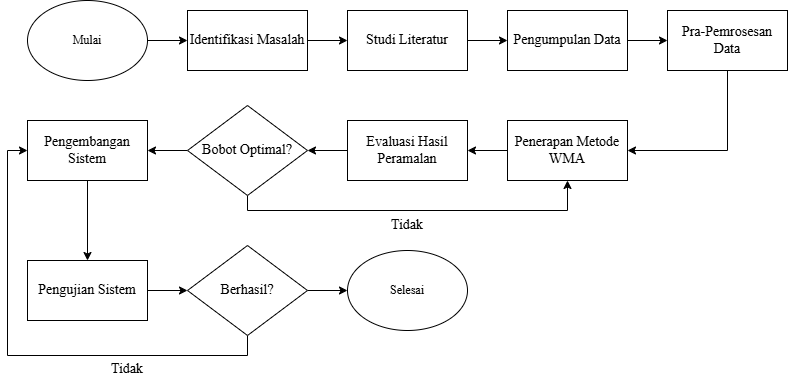

The diagram above was exported from draw.io. Its source (the exported page's mxGraphModel, read from the mxfile embedded in the PNG):
<mxGraphModel dx="1290" dy="557" grid="1" gridSize="10" guides="1" tooltips="1" connect="1" arrows="1" fold="1" page="1" pageScale="1" pageWidth="850" pageHeight="1100" math="0" shadow="0">
  <root>
    <mxCell id="0" />
    <mxCell id="1" parent="0" />
    <mxCell id="s6sb50y7ciFXsLooJbHv-9" style="edgeStyle=orthogonalEdgeStyle;rounded=0;orthogonalLoop=1;jettySize=auto;html=1;entryX=1;entryY=0.5;entryDx=0;entryDy=0;fontFamily=Times New Roman;fontSize=14;" parent="1" edge="1">
      <mxGeometry relative="1" as="geometry">
        <Array as="points">
          <mxPoint x="1060" y="420" />
          <mxPoint x="1320" y="420" />
          <mxPoint x="1320" y="240" />
        </Array>
        <mxPoint x="1280" y="240" as="targetPoint" />
      </mxGeometry>
    </mxCell>
    <mxCell id="Ey1XSruXrXODRt9NCKC0-62" style="edgeStyle=orthogonalEdgeStyle;rounded=0;orthogonalLoop=1;jettySize=auto;html=1;exitX=1;exitY=0.5;exitDx=0;exitDy=0;entryX=0;entryY=0.5;entryDx=0;entryDy=0;" parent="1" source="Ey1XSruXrXODRt9NCKC0-45" target="Ey1XSruXrXODRt9NCKC0-46" edge="1">
      <mxGeometry relative="1" as="geometry" />
    </mxCell>
    <mxCell id="Ey1XSruXrXODRt9NCKC0-45" value="Mulai" style="ellipse;whiteSpace=wrap;html=1;fontFamily=Times New Roman;" parent="1" vertex="1">
      <mxGeometry x="370" y="540" width="120" height="80" as="geometry" />
    </mxCell>
    <mxCell id="Ey1XSruXrXODRt9NCKC0-63" style="edgeStyle=orthogonalEdgeStyle;rounded=0;orthogonalLoop=1;jettySize=auto;html=1;exitX=1;exitY=0.5;exitDx=0;exitDy=0;entryX=0;entryY=0.5;entryDx=0;entryDy=0;" parent="1" source="Ey1XSruXrXODRt9NCKC0-46" target="Ey1XSruXrXODRt9NCKC0-47" edge="1">
      <mxGeometry relative="1" as="geometry" />
    </mxCell>
    <mxCell id="Ey1XSruXrXODRt9NCKC0-46" value="Identifikasi Masalah" style="whiteSpace=wrap;html=1;fontFamily=Times New Roman;fontSize=14;" parent="1" vertex="1">
      <mxGeometry x="530" y="550" width="120" height="60" as="geometry" />
    </mxCell>
    <mxCell id="Ey1XSruXrXODRt9NCKC0-64" style="edgeStyle=orthogonalEdgeStyle;rounded=0;orthogonalLoop=1;jettySize=auto;html=1;exitX=1;exitY=0.5;exitDx=0;exitDy=0;entryX=0;entryY=0.5;entryDx=0;entryDy=0;" parent="1" source="Ey1XSruXrXODRt9NCKC0-47" target="Ey1XSruXrXODRt9NCKC0-48" edge="1">
      <mxGeometry relative="1" as="geometry" />
    </mxCell>
    <mxCell id="Ey1XSruXrXODRt9NCKC0-47" value="Studi Literatur" style="whiteSpace=wrap;html=1;fontFamily=Times New Roman;fontSize=14;" parent="1" vertex="1">
      <mxGeometry x="690" y="550" width="120" height="60" as="geometry" />
    </mxCell>
    <mxCell id="Ey1XSruXrXODRt9NCKC0-65" style="edgeStyle=orthogonalEdgeStyle;rounded=0;orthogonalLoop=1;jettySize=auto;html=1;exitX=1;exitY=0.5;exitDx=0;exitDy=0;entryX=0;entryY=0.5;entryDx=0;entryDy=0;" parent="1" source="Ey1XSruXrXODRt9NCKC0-48" target="Ey1XSruXrXODRt9NCKC0-49" edge="1">
      <mxGeometry relative="1" as="geometry" />
    </mxCell>
    <mxCell id="Ey1XSruXrXODRt9NCKC0-48" value="Pengumpulan Data" style="whiteSpace=wrap;html=1;fontFamily=Times New Roman;fontSize=14;" parent="1" vertex="1">
      <mxGeometry x="850" y="550" width="120" height="60" as="geometry" />
    </mxCell>
    <mxCell id="Ey1XSruXrXODRt9NCKC0-66" style="edgeStyle=orthogonalEdgeStyle;rounded=0;orthogonalLoop=1;jettySize=auto;html=1;exitX=0.5;exitY=1;exitDx=0;exitDy=0;entryX=1;entryY=0.5;entryDx=0;entryDy=0;" parent="1" source="Ey1XSruXrXODRt9NCKC0-49" target="Ey1XSruXrXODRt9NCKC0-50" edge="1">
      <mxGeometry relative="1" as="geometry" />
    </mxCell>
    <mxCell id="Ey1XSruXrXODRt9NCKC0-49" value="Pra-Pemrosesan Data" style="whiteSpace=wrap;html=1;fontFamily=Times New Roman;fontSize=14;" parent="1" vertex="1">
      <mxGeometry x="1010" y="550" width="120" height="60" as="geometry" />
    </mxCell>
    <mxCell id="Ey1XSruXrXODRt9NCKC0-67" style="edgeStyle=orthogonalEdgeStyle;rounded=0;orthogonalLoop=1;jettySize=auto;html=1;exitX=0;exitY=0.5;exitDx=0;exitDy=0;entryX=1;entryY=0.5;entryDx=0;entryDy=0;" parent="1" source="Ey1XSruXrXODRt9NCKC0-50" target="Ey1XSruXrXODRt9NCKC0-51" edge="1">
      <mxGeometry relative="1" as="geometry" />
    </mxCell>
    <mxCell id="Ey1XSruXrXODRt9NCKC0-50" value="Penerapan Metode WMA" style="whiteSpace=wrap;html=1;fontFamily=Times New Roman;fontSize=14;" parent="1" vertex="1">
      <mxGeometry x="850" y="660" width="120" height="60" as="geometry" />
    </mxCell>
    <mxCell id="Ey1XSruXrXODRt9NCKC0-68" style="edgeStyle=orthogonalEdgeStyle;rounded=0;orthogonalLoop=1;jettySize=auto;html=1;exitX=0;exitY=0.5;exitDx=0;exitDy=0;" parent="1" source="Ey1XSruXrXODRt9NCKC0-51" target="Ey1XSruXrXODRt9NCKC0-59" edge="1">
      <mxGeometry relative="1" as="geometry" />
    </mxCell>
    <mxCell id="Ey1XSruXrXODRt9NCKC0-51" value="Evaluasi Hasil Peramalan" style="whiteSpace=wrap;html=1;fontFamily=Times New Roman;fontSize=14;" parent="1" vertex="1">
      <mxGeometry x="690" y="660" width="120" height="60" as="geometry" />
    </mxCell>
    <mxCell id="Ey1XSruXrXODRt9NCKC0-70" style="edgeStyle=orthogonalEdgeStyle;rounded=0;orthogonalLoop=1;jettySize=auto;html=1;exitX=0.5;exitY=1;exitDx=0;exitDy=0;entryX=0.5;entryY=0;entryDx=0;entryDy=0;" parent="1" source="Ey1XSruXrXODRt9NCKC0-52" target="Ey1XSruXrXODRt9NCKC0-53" edge="1">
      <mxGeometry relative="1" as="geometry" />
    </mxCell>
    <mxCell id="Ey1XSruXrXODRt9NCKC0-52" value="Pengembangan Sistem" style="whiteSpace=wrap;html=1;fontFamily=Times New Roman;fontSize=14;" parent="1" vertex="1">
      <mxGeometry x="370" y="660" width="120" height="60" as="geometry" />
    </mxCell>
    <mxCell id="Ey1XSruXrXODRt9NCKC0-71" style="edgeStyle=orthogonalEdgeStyle;rounded=0;orthogonalLoop=1;jettySize=auto;html=1;exitX=1;exitY=0.5;exitDx=0;exitDy=0;entryX=0;entryY=0.5;entryDx=0;entryDy=0;" parent="1" source="Ey1XSruXrXODRt9NCKC0-53" target="Ey1XSruXrXODRt9NCKC0-56" edge="1">
      <mxGeometry relative="1" as="geometry" />
    </mxCell>
    <mxCell id="Ey1XSruXrXODRt9NCKC0-53" value="Pengujian Sistem" style="whiteSpace=wrap;html=1;fontFamily=Times New Roman;fontSize=14;" parent="1" vertex="1">
      <mxGeometry x="370" y="800" width="120" height="60" as="geometry" />
    </mxCell>
    <mxCell id="Ey1XSruXrXODRt9NCKC0-54" value="Selesai" style="ellipse;whiteSpace=wrap;html=1;fontFamily=Times New Roman;" parent="1" vertex="1">
      <mxGeometry x="690" y="790" width="120" height="80" as="geometry" />
    </mxCell>
    <mxCell id="Ey1XSruXrXODRt9NCKC0-77" style="edgeStyle=orthogonalEdgeStyle;rounded=0;orthogonalLoop=1;jettySize=auto;html=1;exitX=1;exitY=0.5;exitDx=0;exitDy=0;entryX=0;entryY=0.5;entryDx=0;entryDy=0;" parent="1" source="Ey1XSruXrXODRt9NCKC0-56" target="Ey1XSruXrXODRt9NCKC0-54" edge="1">
      <mxGeometry relative="1" as="geometry" />
    </mxCell>
    <mxCell id="Ey1XSruXrXODRt9NCKC0-78" style="edgeStyle=orthogonalEdgeStyle;rounded=0;orthogonalLoop=1;jettySize=auto;html=1;exitX=0.5;exitY=1;exitDx=0;exitDy=0;entryX=0;entryY=0.5;entryDx=0;entryDy=0;" parent="1" source="Ey1XSruXrXODRt9NCKC0-56" target="Ey1XSruXrXODRt9NCKC0-52" edge="1">
      <mxGeometry relative="1" as="geometry" />
    </mxCell>
    <mxCell id="Ey1XSruXrXODRt9NCKC0-56" value="Berhasil?" style="rhombus;whiteSpace=wrap;html=1;fontFamily=Times New Roman;fontSize=14;" parent="1" vertex="1">
      <mxGeometry x="530" y="785" width="120" height="90" as="geometry" />
    </mxCell>
    <mxCell id="Ey1XSruXrXODRt9NCKC0-58" style="edgeStyle=orthogonalEdgeStyle;rounded=0;orthogonalLoop=1;jettySize=auto;html=1;entryX=0.5;entryY=1;entryDx=0;entryDy=0;fontFamily=Times New Roman;fontSize=14;" parent="1" source="Ey1XSruXrXODRt9NCKC0-59" target="Ey1XSruXrXODRt9NCKC0-50" edge="1">
      <mxGeometry relative="1" as="geometry">
        <Array as="points">
          <mxPoint x="590" y="750" />
          <mxPoint x="910" y="750" />
        </Array>
      </mxGeometry>
    </mxCell>
    <mxCell id="Ey1XSruXrXODRt9NCKC0-69" style="edgeStyle=orthogonalEdgeStyle;rounded=0;orthogonalLoop=1;jettySize=auto;html=1;exitX=0;exitY=0.5;exitDx=0;exitDy=0;entryX=1;entryY=0.5;entryDx=0;entryDy=0;" parent="1" source="Ey1XSruXrXODRt9NCKC0-59" target="Ey1XSruXrXODRt9NCKC0-52" edge="1">
      <mxGeometry relative="1" as="geometry" />
    </mxCell>
    <mxCell id="Ey1XSruXrXODRt9NCKC0-59" value="Bobot Optimal?" style="rhombus;whiteSpace=wrap;html=1;fontFamily=Times New Roman;fontSize=14;" parent="1" vertex="1">
      <mxGeometry x="530" y="645" width="120" height="90" as="geometry" />
    </mxCell>
    <mxCell id="Ey1XSruXrXODRt9NCKC0-61" value="Tidak" style="text;html=1;align=center;verticalAlign=middle;whiteSpace=wrap;rounded=0;fontFamily=Times New Roman;fontSize=14;" parent="1" vertex="1">
      <mxGeometry x="720" y="750" width="60" height="30" as="geometry" />
    </mxCell>
    <mxCell id="Ey1XSruXrXODRt9NCKC0-79" value="Tidak" style="text;html=1;align=center;verticalAlign=middle;whiteSpace=wrap;rounded=0;fontFamily=Times New Roman;fontSize=14;" parent="1" vertex="1">
      <mxGeometry x="440" y="894" width="60" height="30" as="geometry" />
    </mxCell>
  </root>
</mxGraphModel>